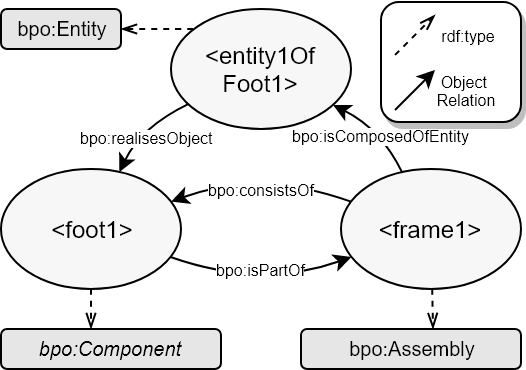

The diagram above was exported from draw.io. Its source (the exported page's mxGraphModel, read from the mxfile embedded in the PNG):
<mxGraphModel dx="1394" dy="848" grid="1" gridSize="10" guides="1" tooltips="1" connect="1" arrows="1" fold="1" page="1" pageScale="1" pageWidth="827" pageHeight="1169" math="0" shadow="0">
  <root>
    <mxCell id="YIgjp0WZRmqUh--y_bf5-0" />
    <mxCell id="YIgjp0WZRmqUh--y_bf5-1" parent="YIgjp0WZRmqUh--y_bf5-0" />
    <mxCell id="YIgjp0WZRmqUh--y_bf5-8" value="&amp;lt;entity1Of&lt;br&gt;Foot1&amp;gt;" style="ellipse;whiteSpace=wrap;html=1;aspect=fixed;fillColor=#F7F7F7;" parent="YIgjp0WZRmqUh--y_bf5-1" vertex="1">
      <mxGeometry x="235" y="270" width="90" height="59.9" as="geometry" />
    </mxCell>
    <mxCell id="YIgjp0WZRmqUh--y_bf5-9" value="" style="endArrow=classic;html=1;curved=1;" parent="YIgjp0WZRmqUh--y_bf5-1" source="YIgjp0WZRmqUh--y_bf5-2" target="YIgjp0WZRmqUh--y_bf5-8" edge="1">
      <mxGeometry width="50" height="50" relative="1" as="geometry">
        <mxPoint x="335.1482248032735" y="376.0394746954822" as="sourcePoint" />
        <mxPoint x="244.85177519672766" y="376.0394746954819" as="targetPoint" />
        <Array as="points">
          <mxPoint x="340" y="330" />
        </Array>
      </mxGeometry>
    </mxCell>
    <mxCell id="YIgjp0WZRmqUh--y_bf5-10" value="&lt;span&gt;bpo&lt;/span&gt;:isComposedOfEntity" style="text;html=1;resizable=0;points=[];align=center;verticalAlign=middle;labelBackgroundColor=#ffffff;fontSize=8;" parent="YIgjp0WZRmqUh--y_bf5-9" vertex="1" connectable="0">
      <mxGeometry x="-0.2728" y="25" relative="1" as="geometry">
        <mxPoint x="20" y="-12.089269883109317" as="offset" />
      </mxGeometry>
    </mxCell>
    <mxCell id="YIgjp0WZRmqUh--y_bf5-11" value="" style="endArrow=classic;html=1;curved=1;" parent="YIgjp0WZRmqUh--y_bf5-1" source="YIgjp0WZRmqUh--y_bf5-8" target="YIgjp0WZRmqUh--y_bf5-3" edge="1">
      <mxGeometry width="50" height="50" relative="1" as="geometry">
        <mxPoint x="345.1482248032735" y="386.0394746954822" as="sourcePoint" />
        <mxPoint x="254.85177519672766" y="386.0394746954819" as="targetPoint" />
        <Array as="points">
          <mxPoint x="220" y="329" />
        </Array>
      </mxGeometry>
    </mxCell>
    <mxCell id="YIgjp0WZRmqUh--y_bf5-12" value="&lt;span&gt;bpo&lt;/span&gt;:realisesObject" style="text;html=1;resizable=0;points=[];align=center;verticalAlign=middle;labelBackgroundColor=#ffffff;fontSize=8;" parent="YIgjp0WZRmqUh--y_bf5-11" vertex="1" connectable="0">
      <mxGeometry x="-0.2728" y="25" relative="1" as="geometry">
        <mxPoint x="-15" y="-14" as="offset" />
      </mxGeometry>
    </mxCell>
    <mxCell id="YIgjp0WZRmqUh--y_bf5-14" value="&lt;span&gt;bpo&lt;/span&gt;:Component" style="text;html=1;strokeColor=#000000;fillColor=#E6E6E6;align=center;verticalAlign=middle;whiteSpace=wrap;rounded=1;fontSize=10;fontColor=#000000;fontStyle=2" parent="YIgjp0WZRmqUh--y_bf5-1" vertex="1">
      <mxGeometry x="150" y="430" width="110" height="20" as="geometry" />
    </mxCell>
    <mxCell id="YIgjp0WZRmqUh--y_bf5-15" value="bpo:Assembly" style="text;html=1;strokeColor=#000000;fillColor=#E6E6E6;align=center;verticalAlign=middle;whiteSpace=wrap;rounded=1;fontSize=10;fontColor=#000000;" parent="YIgjp0WZRmqUh--y_bf5-1" vertex="1">
      <mxGeometry x="300" y="430" width="110" height="20" as="geometry" />
    </mxCell>
    <mxCell id="YIgjp0WZRmqUh--y_bf5-16" value="bpo:Entity" style="text;html=1;strokeColor=#000000;fillColor=#E6E6E6;align=center;verticalAlign=middle;whiteSpace=wrap;rounded=1;fontSize=10;fontColor=#000000;" parent="YIgjp0WZRmqUh--y_bf5-1" vertex="1">
      <mxGeometry x="150" y="270" width="60" height="20" as="geometry" />
    </mxCell>
    <mxCell id="YIgjp0WZRmqUh--y_bf5-17" value="" style="endArrow=openThin;html=1;dashed=1;strokeColor=#000000;strokeWidth=1;fontSize=9;fontColor=#000000;endFill=0;curved=1;entryX=0.597;entryY=0.001;entryDx=0;entryDy=0;entryPerimeter=0;" parent="YIgjp0WZRmqUh--y_bf5-1" source="YIgjp0WZRmqUh--y_bf5-2" target="YIgjp0WZRmqUh--y_bf5-15" edge="1">
      <mxGeometry width="50" height="50" relative="1" as="geometry">
        <mxPoint x="390.08336273217833" y="428.1278240459302" as="sourcePoint" />
        <mxPoint x="350" y="245.8604651162791" as="targetPoint" />
      </mxGeometry>
    </mxCell>
    <mxCell id="YIgjp0WZRmqUh--y_bf5-19" value="" style="endArrow=openThin;html=1;dashed=1;strokeColor=#000000;strokeWidth=1;fontSize=9;fontColor=#000000;endFill=0;curved=1;entryX=0.412;entryY=-0.004;entryDx=0;entryDy=0;entryPerimeter=0;" parent="YIgjp0WZRmqUh--y_bf5-1" source="YIgjp0WZRmqUh--y_bf5-3" target="YIgjp0WZRmqUh--y_bf5-14" edge="1">
      <mxGeometry width="50" height="50" relative="1" as="geometry">
        <mxPoint x="375.67675961230714" y="419.89661284459487" as="sourcePoint" />
        <mxPoint x="196" y="430" as="targetPoint" />
      </mxGeometry>
    </mxCell>
    <mxCell id="YIgjp0WZRmqUh--y_bf5-20" value="" style="endArrow=openThin;html=1;dashed=1;strokeColor=#000000;strokeWidth=1;fontSize=9;fontColor=#000000;endFill=0;curved=1;entryX=1;entryY=0.5;entryDx=0;entryDy=0;exitX=0.127;exitY=0.167;exitDx=0;exitDy=0;exitPerimeter=0;" parent="YIgjp0WZRmqUh--y_bf5-1" source="YIgjp0WZRmqUh--y_bf5-8" target="YIgjp0WZRmqUh--y_bf5-16" edge="1">
      <mxGeometry width="50" height="50" relative="1" as="geometry">
        <mxPoint x="385.67675961230714" y="429.89661284459487" as="sourcePoint" />
        <mxPoint x="386.2222222222222" y="449.33333333333337" as="targetPoint" />
      </mxGeometry>
    </mxCell>
    <mxCell id="YIgjp0WZRmqUh--y_bf5-18" value="" style="group" parent="YIgjp0WZRmqUh--y_bf5-1" vertex="1" connectable="0">
      <mxGeometry x="340" y="266.5" width="70" height="60" as="geometry" />
    </mxCell>
    <mxCell id="YIgjp0WZRmqUh--y_bf5-21" value="" style="rounded=1;whiteSpace=wrap;html=1;labelBackgroundColor=none;strokeColor=#000000;fillColor=#ffffff;fontSize=9;glass=0;comic=0;shadow=1;" parent="YIgjp0WZRmqUh--y_bf5-18" vertex="1">
      <mxGeometry width="70" height="60" as="geometry" />
    </mxCell>
    <mxCell id="YIgjp0WZRmqUh--y_bf5-22" value="" style="group" parent="YIgjp0WZRmqUh--y_bf5-18" vertex="1" connectable="0">
      <mxGeometry x="7" y="6.5" width="56" height="20" as="geometry" />
    </mxCell>
    <mxCell id="YIgjp0WZRmqUh--y_bf5-23" value="rdf:type" style="text;html=1;strokeColor=none;fillColor=none;align=center;verticalAlign=middle;whiteSpace=wrap;rounded=0;shadow=1;glass=0;comic=0;labelBackgroundColor=none;fontSize=8;fontColor=#000000;" parent="YIgjp0WZRmqUh--y_bf5-22" vertex="1">
      <mxGeometry x="16" width="40" height="20" as="geometry" />
    </mxCell>
    <mxCell id="YIgjp0WZRmqUh--y_bf5-24" value="" style="endArrow=openThin;html=1;dashed=1;strokeColor=#000000;strokeWidth=1;fontSize=9;fontColor=#000000;endFill=0;" parent="YIgjp0WZRmqUh--y_bf5-22" edge="1">
      <mxGeometry width="50" height="50" relative="1" as="geometry">
        <mxPoint y="20" as="sourcePoint" />
        <mxPoint x="20" as="targetPoint" />
      </mxGeometry>
    </mxCell>
    <mxCell id="YIgjp0WZRmqUh--y_bf5-25" value="" style="group" parent="YIgjp0WZRmqUh--y_bf5-18" vertex="1" connectable="0">
      <mxGeometry x="7" y="34" width="56" height="20" as="geometry" />
    </mxCell>
    <mxCell id="YIgjp0WZRmqUh--y_bf5-26" value="Object&amp;nbsp;&lt;br&gt;Relation&lt;br&gt;" style="text;html=1;strokeColor=none;fillColor=none;align=center;verticalAlign=middle;whiteSpace=wrap;rounded=0;shadow=1;glass=0;comic=0;labelBackgroundColor=none;fontSize=8;fontColor=#000000;" parent="YIgjp0WZRmqUh--y_bf5-25" vertex="1">
      <mxGeometry x="16" width="40" height="20" as="geometry" />
    </mxCell>
    <mxCell id="YIgjp0WZRmqUh--y_bf5-27" value="" style="endArrow=classic;html=1;strokeColor=#000000;strokeWidth=1;fontSize=9;fontColor=#000000;endFill=1;" parent="YIgjp0WZRmqUh--y_bf5-25" edge="1">
      <mxGeometry width="50" height="50" relative="1" as="geometry">
        <mxPoint y="20" as="sourcePoint" />
        <mxPoint x="20" as="targetPoint" />
      </mxGeometry>
    </mxCell>
    <mxCell id="YIgjp0WZRmqUh--y_bf5-2" value="&amp;lt;frame1&amp;gt;" style="ellipse;whiteSpace=wrap;html=1;aspect=fixed;fillColor=#F7F7F7;" parent="YIgjp0WZRmqUh--y_bf5-1" vertex="1">
      <mxGeometry x="320" y="350" width="90" height="59.9" as="geometry" />
    </mxCell>
    <mxCell id="YIgjp0WZRmqUh--y_bf5-3" value="&amp;lt;foot1&amp;gt;" style="ellipse;whiteSpace=wrap;html=1;aspect=fixed;fillColor=#F7F7F7;" parent="YIgjp0WZRmqUh--y_bf5-1" vertex="1">
      <mxGeometry x="150" y="350" width="90" height="59.9" as="geometry" />
    </mxCell>
    <mxCell id="YIgjp0WZRmqUh--y_bf5-4" value="" style="endArrow=classic;html=1;curved=1;" parent="YIgjp0WZRmqUh--y_bf5-1" source="YIgjp0WZRmqUh--y_bf5-2" target="YIgjp0WZRmqUh--y_bf5-3" edge="1">
      <mxGeometry width="50" height="50" relative="1" as="geometry">
        <mxPoint x="185.20000000000005" y="280.20000000000005" as="sourcePoint" />
        <mxPoint x="35.200000000000045" y="280.20000000000005" as="targetPoint" />
        <Array as="points">
          <mxPoint x="280" y="350" />
        </Array>
      </mxGeometry>
    </mxCell>
    <mxCell id="YIgjp0WZRmqUh--y_bf5-5" value="&lt;span&gt;bpo&lt;/span&gt;:consistsOf" style="text;html=1;resizable=0;points=[];align=center;verticalAlign=middle;labelBackgroundColor=#ffffff;fontSize=8;" parent="YIgjp0WZRmqUh--y_bf5-4" vertex="1" connectable="0">
      <mxGeometry x="-0.2728" y="25" relative="1" as="geometry">
        <mxPoint x="-4" y="-18" as="offset" />
      </mxGeometry>
    </mxCell>
    <mxCell id="YIgjp0WZRmqUh--y_bf5-6" value="" style="endArrow=classic;html=1;fontSize=8;strokeColor=#000000;curved=1;" parent="YIgjp0WZRmqUh--y_bf5-1" source="YIgjp0WZRmqUh--y_bf5-3" target="YIgjp0WZRmqUh--y_bf5-2" edge="1">
      <mxGeometry width="50" height="50" relative="1" as="geometry">
        <mxPoint x="119.11873747014886" y="415.8482269345119" as="sourcePoint" />
        <mxPoint x="183.2436364352867" y="411.1148030921694" as="targetPoint" />
        <Array as="points">
          <mxPoint x="280" y="410" />
        </Array>
      </mxGeometry>
    </mxCell>
    <mxCell id="YIgjp0WZRmqUh--y_bf5-7" value="&lt;span&gt;bpo&lt;/span&gt;:isPartOf" style="text;html=1;resizable=0;points=[];align=center;verticalAlign=middle;labelBackgroundColor=#ffffff;fontSize=8;" parent="YIgjp0WZRmqUh--y_bf5-6" vertex="1" connectable="0">
      <mxGeometry x="0.2954" relative="1" as="geometry">
        <mxPoint x="-13.55402011593294" y="-5" as="offset" />
      </mxGeometry>
    </mxCell>
  </root>
</mxGraphModel>